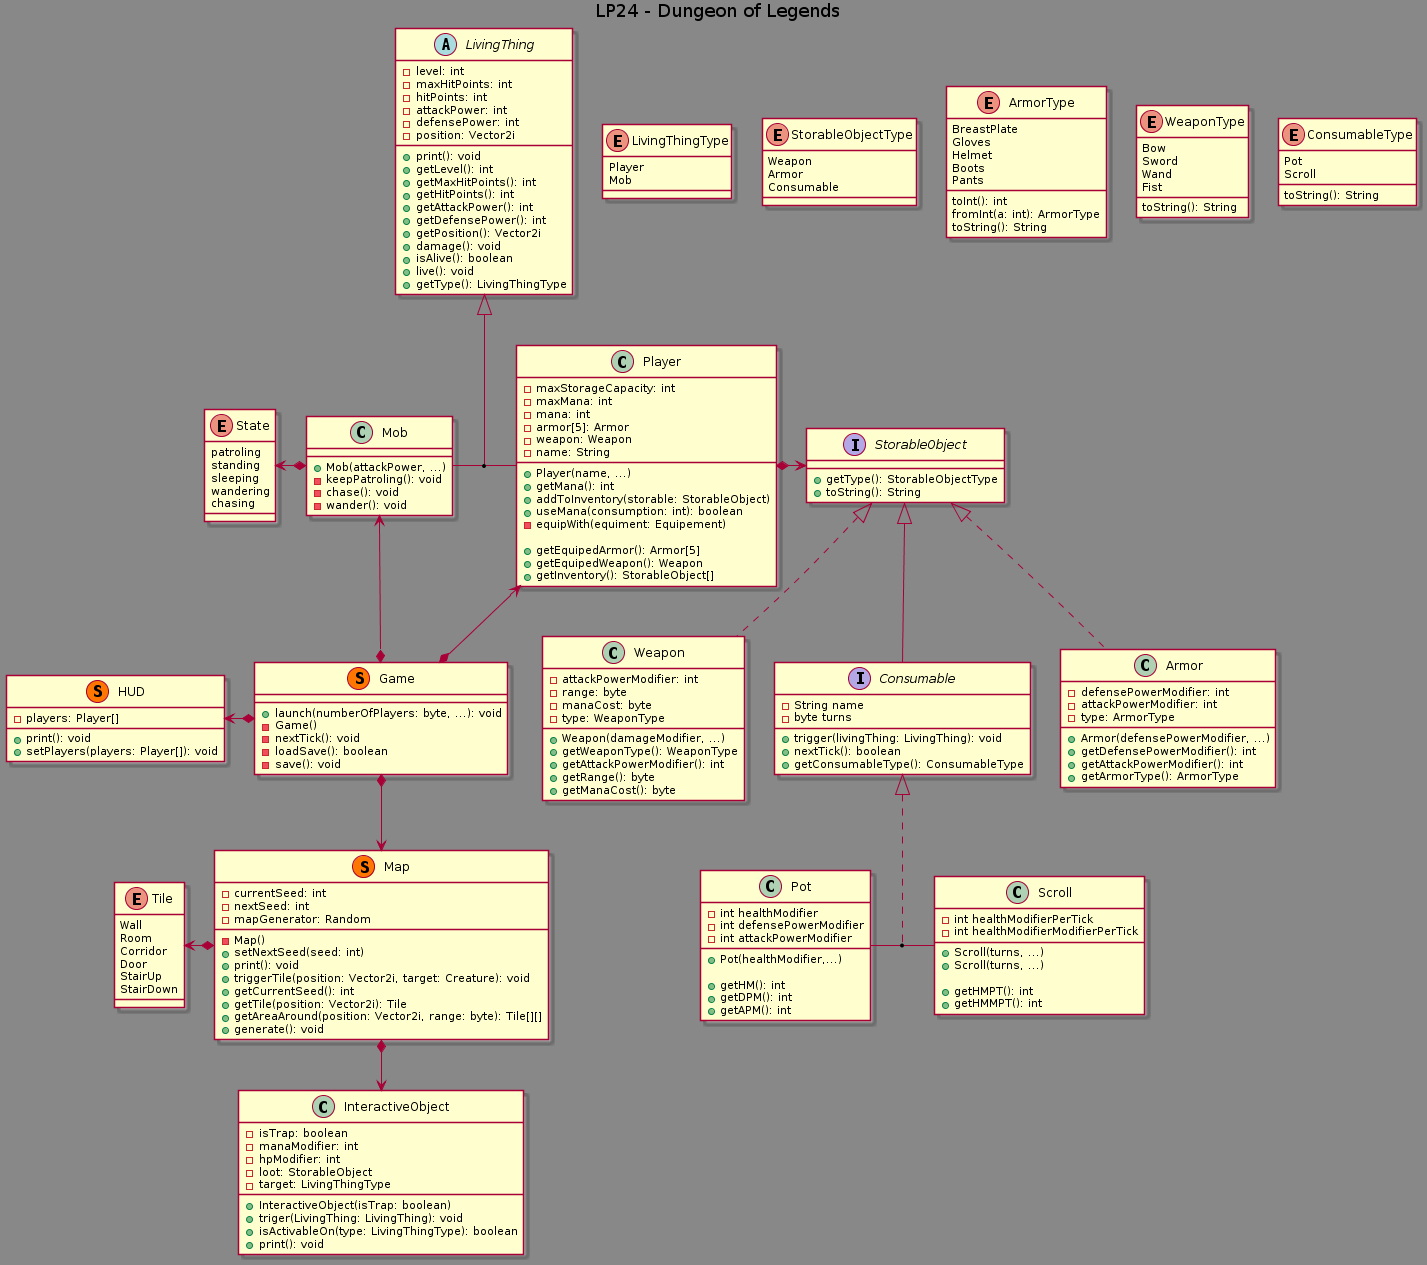

The diagram above was rendered by PlantUML. Its source (embedded in the PNG):
@startuml
title LP24 - Dungeon of Legends

skinparam {
    nodesep 30
    ranksep 51
    backgroundcolor #888888
}

enum ConsumableType{
    Pot
    Scroll
    toString(): String
}

enum WeaponType{
    Bow
    Sword
    Wand
    Fist
    toString(): String
}

enum ArmorType{
    BreastPlate
    Gloves
    Helmet
    Boots
    Pants
    toInt(): int
    fromInt(a: int): ArmorType
    toString(): String
}
enum StorableObjectType{
    Weapon
    Armor
    Consumable
}

enum LivingThingType{
    Player
    Mob
}

enum Tile{
    Wall
    Room
    Corridor
    Door
    StairUp
    StairDown
}

LivingThingType -[hidden]right- StorableObjectType
ArmorType -[hidden]left- StorableObjectType
WeaponType -[hidden]left- ArmorType
WeaponType -[hidden]right- ConsumableType

interface StorableObject{
    + getType(): StorableObjectType
    + toString(): String
}


interface Consumable{
    - String name
    - byte turns
    + trigger(livingThing: LivingThing): void
    + nextTick(): boolean
    + getConsumableType(): ConsumableType
}
StorableObject <|-- Consumable


class Armor{
    - defensePowerModifier: int
    - attackPowerModifier: int
    - type: ArmorType
    + Armor(defensePowerModifier, ...)
    + getDefensePowerModifier(): int
    + getAttackPowerModifier(): int
    + getArmorType(): ArmorType
}
Armor -[hidden]up-> StorableObject
Consumable -[hidden]right- Armor
StorableObject <|.. Armor

class Weapon{
    - attackPowerModifier: int
    - range: byte
    - manaCost: byte
    - type: WeaponType
    + Weapon(damageModifier, ...)
    + getWeaponType(): WeaponType
    + getAttackPowerModifier(): int
    + getRange(): byte
    + getManaCost(): byte
}
StorableObject <|.. Weapon

class Scroll{
    - int healthModifierPerTick
    - int healthModifierModifierPerTick
    + Scroll(turns, ...)
    + Scroll(turns, ...)

    'For saving purposes
    + getHMPT(): int
    + getHMMPT(): int
}

class Pot{
    - int healthModifier
    - int defensePowerModifier
    - int attackPowerModifier
    + Pot(healthModifier,...)

    'For saving purposes
    + getHM(): int
    + getDPM(): int
    + getAPM(): int
}
Pot -[hidden]up-> Consumable
Scroll -[hidden]up-> Consumable
Pot -[hidden]right- Scroll
Consumable <|.. (Pot, Scroll)

abstract class LivingThing{
    - level: int
    - maxHitPoints: int
    - hitPoints: int
    - attackPower: int
    - defensePower: int
    - position: Vector2i
    + print(): void
    + getLevel(): int
    + getMaxHitPoints(): int
    + getHitPoints(): int
    + getAttackPower(): int
    + getDefensePower(): int
    + getPosition(): Vector2i
    + damage(): void
    + isAlive(): boolean
    + live(): void
    + getType(): LivingThingType
}

class Player{
    - maxStorageCapacity: int
    - maxMana: int
    - mana: int
    - armor[5]: Armor
    - weapon: Weapon
    - name: String
    + Player(name, ...)
    + getMana(): int
    + addToInventory(storable: StorableObject)
    + useMana(consumption: int): boolean
    - equipWith(equiment: Equipement)

    'For saving purposes
    + getEquipedArmor(): Armor[5]
    + getEquipedWeapon(): Weapon
    + getInventory(): StorableObject[]
}

Player *-right-> StorableObject
Player -[hidden]up-> LivingThing

class Mob{
    + Mob(attackPower, ...)
    - keepPatroling(): void
    - chase(): void
    - wander(): void
}
Mob *-left-> State
Mob -[hidden]right- Player
Mob -[hidden]up-> LivingThing
LivingThing <|-- (Mob, Player)

class Game << (S, #FF7700) >>{
    + launch(numberOfPlayers: byte, ...): void
    - Game()
    - nextTick(): void
    - loadSave(): boolean
    - save(): void
}
Game *-up-> Mob
Game *-up-> Player
Game *--> Map
Game *-left-> HUD

class Map << (S, #FF7700) >>{
    - currentSeed: int
    - nextSeed: int
    - mapGenerator: Random
    - Map()
    + setNextSeed(seed: int)
    + print(): void
    + triggerTile(position: Vector2i, target: Creature): void
    + getCurrentSeed(): int
    + getTile(position: Vector2i): Tile
    + getAreaAround(position: Vector2i, range: byte): Tile[][]
    + generate(): void
}
Map *--> InteractiveObject
Map *-left-> Tile

enum State{
    patroling
    standing
    sleeping
    wandering
    chasing
}

class HUD << (S, #FF7700) >>{
    - players: Player[]
    + print(): void
    + setPlayers(players: Player[]): void
}

class InteractiveObject{
    - isTrap: boolean
    - manaModifier: int
    - hpModifier: int
    - loot: StorableObject
    - target: LivingThingType
    + InteractiveObject(isTrap: boolean)
    + triger(LivingThing: LivingThing): void
    + isActivableOn(type: LivingThingType): boolean
    + print(): void
}
@enduml